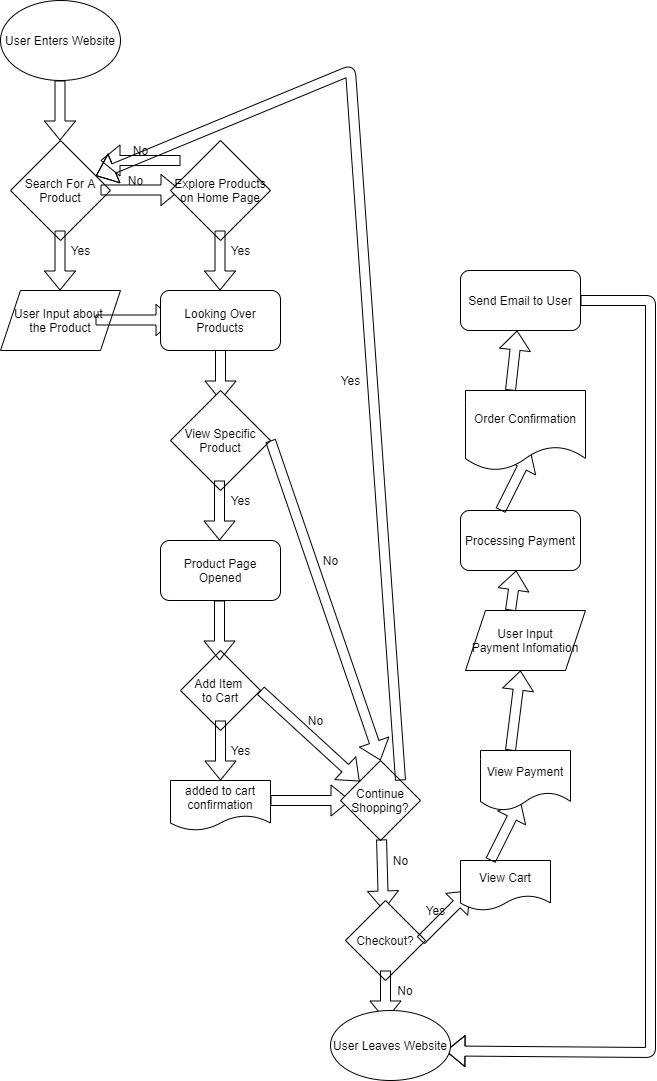

The diagram above was exported from draw.io. Its source (the exported page's mxGraphModel, read from the mxfile embedded in the PNG):
<mxGraphModel dx="939" dy="726" grid="1" gridSize="10" guides="1" tooltips="1" connect="1" arrows="1" fold="1" page="1" pageScale="1" pageWidth="850" pageHeight="1100" math="0" shadow="0">
  <root>
    <mxCell id="0" />
    <mxCell id="1" parent="0" />
    <mxCell id="2" value="User Enters Website" style="ellipse;whiteSpace=wrap;html=1;" vertex="1" parent="1">
      <mxGeometry x="10" y="10" width="120" height="80" as="geometry" />
    </mxCell>
    <mxCell id="4" value="" style="shape=flexArrow;endArrow=classic;html=1;" edge="1" parent="1">
      <mxGeometry width="50" height="50" relative="1" as="geometry">
        <mxPoint x="69.5" y="90" as="sourcePoint" />
        <mxPoint x="69.5" y="150" as="targetPoint" />
      </mxGeometry>
    </mxCell>
    <mxCell id="5" value="Search For A Product" style="rhombus;whiteSpace=wrap;html=1;" vertex="1" parent="1">
      <mxGeometry x="20" y="150" width="100" height="100" as="geometry" />
    </mxCell>
    <mxCell id="6" value="" style="shape=flexArrow;endArrow=classic;html=1;" edge="1" parent="1">
      <mxGeometry width="50" height="50" relative="1" as="geometry">
        <mxPoint x="110" y="199.5" as="sourcePoint" />
        <mxPoint x="190" y="199.5" as="targetPoint" />
      </mxGeometry>
    </mxCell>
    <mxCell id="7" value="No" style="text;html=1;align=center;verticalAlign=middle;resizable=0;points=[];autosize=1;" vertex="1" parent="1">
      <mxGeometry x="130" y="180" width="30" height="20" as="geometry" />
    </mxCell>
    <mxCell id="8" value="Explore Products on Home Page" style="rhombus;whiteSpace=wrap;html=1;" vertex="1" parent="1">
      <mxGeometry x="180" y="150" width="100" height="100" as="geometry" />
    </mxCell>
    <mxCell id="9" value="" style="shape=flexArrow;endArrow=classic;html=1;" edge="1" parent="1">
      <mxGeometry width="50" height="50" relative="1" as="geometry">
        <mxPoint x="69.5" y="240" as="sourcePoint" />
        <mxPoint x="69.5" y="300" as="targetPoint" />
      </mxGeometry>
    </mxCell>
    <mxCell id="10" value="Yes" style="text;html=1;align=center;verticalAlign=middle;resizable=0;points=[];autosize=1;" vertex="1" parent="1">
      <mxGeometry x="70" y="250" width="40" height="20" as="geometry" />
    </mxCell>
    <mxCell id="11" value="User Input about &lt;br&gt;the Product" style="shape=parallelogram;perimeter=parallelogramPerimeter;whiteSpace=wrap;html=1;fixedSize=1;" vertex="1" parent="1">
      <mxGeometry x="10" y="300" width="120" height="60" as="geometry" />
    </mxCell>
    <mxCell id="12" value="" style="shape=flexArrow;endArrow=classic;html=1;" edge="1" parent="1">
      <mxGeometry width="50" height="50" relative="1" as="geometry">
        <mxPoint x="190" y="170" as="sourcePoint" />
        <mxPoint x="110" y="170" as="targetPoint" />
      </mxGeometry>
    </mxCell>
    <mxCell id="13" value="No" style="text;html=1;align=center;verticalAlign=middle;resizable=0;points=[];autosize=1;" vertex="1" parent="1">
      <mxGeometry x="135" y="150" width="30" height="20" as="geometry" />
    </mxCell>
    <mxCell id="14" value="" style="shape=flexArrow;endArrow=classic;html=1;" edge="1" parent="1">
      <mxGeometry width="50" height="50" relative="1" as="geometry">
        <mxPoint x="229.5" y="240" as="sourcePoint" />
        <mxPoint x="229.5" y="300" as="targetPoint" />
      </mxGeometry>
    </mxCell>
    <mxCell id="15" value="Yes" style="text;html=1;align=center;verticalAlign=middle;resizable=0;points=[];autosize=1;" vertex="1" parent="1">
      <mxGeometry x="230" y="250" width="40" height="20" as="geometry" />
    </mxCell>
    <mxCell id="16" value="" style="shape=flexArrow;endArrow=classic;html=1;" edge="1" parent="1">
      <mxGeometry width="50" height="50" relative="1" as="geometry">
        <mxPoint x="105" y="329.5" as="sourcePoint" />
        <mxPoint x="185" y="329.5" as="targetPoint" />
      </mxGeometry>
    </mxCell>
    <mxCell id="18" value="" style="shape=flexArrow;endArrow=classic;html=1;" edge="1" parent="1">
      <mxGeometry width="50" height="50" relative="1" as="geometry">
        <mxPoint x="230" y="350" as="sourcePoint" />
        <mxPoint x="230" y="410" as="targetPoint" />
      </mxGeometry>
    </mxCell>
    <mxCell id="19" value="View Specific Product" style="rhombus;whiteSpace=wrap;html=1;" vertex="1" parent="1">
      <mxGeometry x="180" y="400" width="100" height="100" as="geometry" />
    </mxCell>
    <mxCell id="20" value="" style="shape=flexArrow;endArrow=classic;html=1;" edge="1" parent="1">
      <mxGeometry width="50" height="50" relative="1" as="geometry">
        <mxPoint x="229" y="490" as="sourcePoint" />
        <mxPoint x="229" y="550" as="targetPoint" />
      </mxGeometry>
    </mxCell>
    <mxCell id="21" value="Yes" style="text;html=1;align=center;verticalAlign=middle;resizable=0;points=[];autosize=1;" vertex="1" parent="1">
      <mxGeometry x="230" y="500" width="40" height="20" as="geometry" />
    </mxCell>
    <mxCell id="22" value="Add Item &lt;br&gt;to Cart" style="rhombus;whiteSpace=wrap;html=1;" vertex="1" parent="1">
      <mxGeometry x="190" y="660" width="80" height="80" as="geometry" />
    </mxCell>
    <mxCell id="23" value="Yes" style="text;html=1;align=center;verticalAlign=middle;resizable=0;points=[];autosize=1;" vertex="1" parent="1">
      <mxGeometry x="230" y="750" width="40" height="20" as="geometry" />
    </mxCell>
    <mxCell id="24" value="" style="shape=flexArrow;endArrow=classic;html=1;" edge="1" parent="1">
      <mxGeometry width="50" height="50" relative="1" as="geometry">
        <mxPoint x="230" y="730" as="sourcePoint" />
        <mxPoint x="230" y="790" as="targetPoint" />
      </mxGeometry>
    </mxCell>
    <mxCell id="25" value="added to cart confirmation" style="shape=document;whiteSpace=wrap;html=1;boundedLbl=1;" vertex="1" parent="1">
      <mxGeometry x="180" y="790" width="100" height="50" as="geometry" />
    </mxCell>
    <mxCell id="26" value="" style="shape=flexArrow;endArrow=classic;html=1;" edge="1" parent="1">
      <mxGeometry width="50" height="50" relative="1" as="geometry">
        <mxPoint x="280" y="810" as="sourcePoint" />
        <mxPoint x="360" y="810" as="targetPoint" />
      </mxGeometry>
    </mxCell>
    <mxCell id="27" value="Continue Shopping?" style="rhombus;whiteSpace=wrap;html=1;" vertex="1" parent="1">
      <mxGeometry x="350" y="770" width="80" height="80" as="geometry" />
    </mxCell>
    <mxCell id="28" value="" style="shape=flexArrow;endArrow=classic;html=1;" edge="1" parent="1" target="27">
      <mxGeometry width="50" height="50" relative="1" as="geometry">
        <mxPoint x="270" y="700" as="sourcePoint" />
        <mxPoint x="330" y="760" as="targetPoint" />
      </mxGeometry>
    </mxCell>
    <mxCell id="29" value="No" style="text;html=1;align=center;verticalAlign=middle;resizable=0;points=[];autosize=1;" vertex="1" parent="1">
      <mxGeometry x="310" y="720" width="30" height="20" as="geometry" />
    </mxCell>
    <mxCell id="32" value="" style="shape=flexArrow;endArrow=classic;html=1;" edge="1" parent="1">
      <mxGeometry width="50" height="50" relative="1" as="geometry">
        <mxPoint x="229" y="610" as="sourcePoint" />
        <mxPoint x="229" y="670" as="targetPoint" />
      </mxGeometry>
    </mxCell>
    <mxCell id="33" value="" style="shape=flexArrow;endArrow=classic;html=1;entryX=0.5;entryY=0;entryDx=0;entryDy=0;" edge="1" parent="1" target="27">
      <mxGeometry width="50" height="50" relative="1" as="geometry">
        <mxPoint x="280" y="450" as="sourcePoint" />
        <mxPoint x="350" y="610" as="targetPoint" />
      </mxGeometry>
    </mxCell>
    <mxCell id="34" value="No" style="text;html=1;align=center;verticalAlign=middle;resizable=0;points=[];autosize=1;" vertex="1" parent="1">
      <mxGeometry x="325" y="560" width="30" height="20" as="geometry" />
    </mxCell>
    <mxCell id="35" value="" style="shape=flexArrow;endArrow=classic;html=1;exitX=1;exitY=0;exitDx=0;exitDy=0;" edge="1" parent="1" source="27" target="5">
      <mxGeometry width="50" height="50" relative="1" as="geometry">
        <mxPoint x="340" y="590" as="sourcePoint" />
        <mxPoint x="300" y="40" as="targetPoint" />
        <Array as="points">
          <mxPoint x="360" y="80" />
        </Array>
      </mxGeometry>
    </mxCell>
    <mxCell id="37" value="Yes" style="text;html=1;align=center;verticalAlign=middle;resizable=0;points=[];autosize=1;" vertex="1" parent="1">
      <mxGeometry x="340" y="380" width="40" height="20" as="geometry" />
    </mxCell>
    <mxCell id="38" value="" style="shape=flexArrow;endArrow=classic;html=1;" edge="1" parent="1" source="27">
      <mxGeometry width="50" height="50" relative="1" as="geometry">
        <mxPoint x="380" y="910" as="sourcePoint" />
        <mxPoint x="393" y="920" as="targetPoint" />
      </mxGeometry>
    </mxCell>
    <mxCell id="39" value="Checkout?" style="rhombus;whiteSpace=wrap;html=1;" vertex="1" parent="1">
      <mxGeometry x="355" y="910" width="80" height="80" as="geometry" />
    </mxCell>
    <mxCell id="40" value="No" style="text;html=1;align=center;verticalAlign=middle;resizable=0;points=[];autosize=1;" vertex="1" parent="1">
      <mxGeometry x="395" y="860" width="30" height="20" as="geometry" />
    </mxCell>
    <mxCell id="41" value="" style="shape=flexArrow;endArrow=classic;html=1;" edge="1" parent="1">
      <mxGeometry width="50" height="50" relative="1" as="geometry">
        <mxPoint x="395" y="980" as="sourcePoint" />
        <mxPoint x="395" y="1030" as="targetPoint" />
      </mxGeometry>
    </mxCell>
    <mxCell id="42" value="No&lt;br&gt;" style="text;html=1;strokeColor=none;fillColor=none;align=center;verticalAlign=middle;whiteSpace=wrap;rounded=0;" vertex="1" parent="1">
      <mxGeometry x="395" y="990" width="40" height="20" as="geometry" />
    </mxCell>
    <mxCell id="44" value="Looking Over Products" style="rounded=1;whiteSpace=wrap;html=1;" vertex="1" parent="1">
      <mxGeometry x="170" y="300" width="120" height="60" as="geometry" />
    </mxCell>
    <mxCell id="45" value="&lt;span&gt;Product Page Opened&lt;/span&gt;" style="rounded=1;whiteSpace=wrap;html=1;" vertex="1" parent="1">
      <mxGeometry x="170" y="550" width="120" height="60" as="geometry" />
    </mxCell>
    <mxCell id="47" value="" style="shape=flexArrow;endArrow=classic;html=1;" edge="1" parent="1">
      <mxGeometry width="50" height="50" relative="1" as="geometry">
        <mxPoint x="430" y="950" as="sourcePoint" />
        <mxPoint x="480" y="900" as="targetPoint" />
      </mxGeometry>
    </mxCell>
    <mxCell id="48" value="Yes" style="text;html=1;align=center;verticalAlign=middle;resizable=0;points=[];autosize=1;" vertex="1" parent="1">
      <mxGeometry x="425" y="910" width="40" height="20" as="geometry" />
    </mxCell>
    <mxCell id="49" value="View Cart" style="shape=document;whiteSpace=wrap;html=1;boundedLbl=1;" vertex="1" parent="1">
      <mxGeometry x="470" y="870" width="90" height="50" as="geometry" />
    </mxCell>
    <mxCell id="50" value="" style="shape=flexArrow;endArrow=classic;html=1;" edge="1" parent="1">
      <mxGeometry width="50" height="50" relative="1" as="geometry">
        <mxPoint x="500" y="870" as="sourcePoint" />
        <mxPoint x="530" y="810" as="targetPoint" />
      </mxGeometry>
    </mxCell>
    <mxCell id="51" value="View Payment" style="shape=document;whiteSpace=wrap;html=1;boundedLbl=1;" vertex="1" parent="1">
      <mxGeometry x="490" y="760" width="90" height="60" as="geometry" />
    </mxCell>
    <mxCell id="52" value="" style="shape=flexArrow;endArrow=classic;html=1;" edge="1" parent="1">
      <mxGeometry width="50" height="50" relative="1" as="geometry">
        <mxPoint x="520" y="760" as="sourcePoint" />
        <mxPoint x="530" y="680" as="targetPoint" />
      </mxGeometry>
    </mxCell>
    <mxCell id="53" value="User Input&lt;br&gt;Payment Infomation" style="shape=parallelogram;perimeter=parallelogramPerimeter;whiteSpace=wrap;html=1;fixedSize=1;" vertex="1" parent="1">
      <mxGeometry x="475" y="620" width="120" height="60" as="geometry" />
    </mxCell>
    <mxCell id="54" value="" style="shape=flexArrow;endArrow=classic;html=1;" edge="1" parent="1" target="55">
      <mxGeometry width="50" height="50" relative="1" as="geometry">
        <mxPoint x="520" y="620" as="sourcePoint" />
        <mxPoint x="530" y="550" as="targetPoint" />
      </mxGeometry>
    </mxCell>
    <mxCell id="55" value="Processing Payment" style="rounded=1;whiteSpace=wrap;html=1;" vertex="1" parent="1">
      <mxGeometry x="470" y="520" width="120" height="60" as="geometry" />
    </mxCell>
    <mxCell id="56" value="" style="shape=flexArrow;endArrow=classic;html=1;" edge="1" parent="1">
      <mxGeometry width="50" height="50" relative="1" as="geometry">
        <mxPoint x="510" y="520" as="sourcePoint" />
        <mxPoint x="540" y="460" as="targetPoint" />
      </mxGeometry>
    </mxCell>
    <mxCell id="57" value="Order Confirmation" style="shape=document;whiteSpace=wrap;html=1;boundedLbl=1;" vertex="1" parent="1">
      <mxGeometry x="475" y="400" width="120" height="80" as="geometry" />
    </mxCell>
    <mxCell id="58" value="" style="shape=flexArrow;endArrow=classic;html=1;" edge="1" parent="1" target="59">
      <mxGeometry width="50" height="50" relative="1" as="geometry">
        <mxPoint x="520" y="400" as="sourcePoint" />
        <mxPoint x="540" y="330" as="targetPoint" />
      </mxGeometry>
    </mxCell>
    <mxCell id="59" value="Send Email to User" style="rounded=1;whiteSpace=wrap;html=1;" vertex="1" parent="1">
      <mxGeometry x="470" y="280" width="120" height="60" as="geometry" />
    </mxCell>
    <mxCell id="60" value="" style="shape=flexArrow;endArrow=classic;html=1;" edge="1" parent="1">
      <mxGeometry width="50" height="50" relative="1" as="geometry">
        <mxPoint x="590" y="310" as="sourcePoint" />
        <mxPoint x="455" y="1060.4528301886792" as="targetPoint" />
        <Array as="points">
          <mxPoint x="660" y="310" />
          <mxPoint x="660" y="1062" />
        </Array>
      </mxGeometry>
    </mxCell>
    <mxCell id="61" value="User Leaves Website" style="ellipse;whiteSpace=wrap;html=1;" vertex="1" parent="1">
      <mxGeometry x="340" y="1020" width="120" height="70" as="geometry" />
    </mxCell>
  </root>
</mxGraphModel>